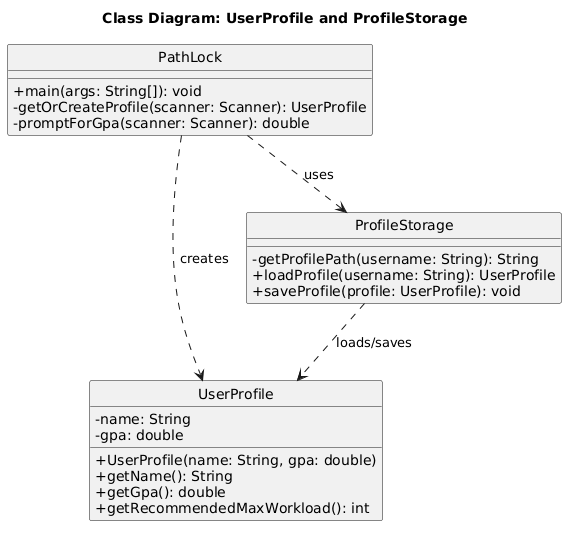

The diagram above was rendered by PlantUML. Its source (embedded in the PNG):
@startuml
title Class Diagram: UserProfile and ProfileStorage

hide circle
skinparam classAttributeIconSize 0

class UserProfile {
    - name: String
    - gpa: double
    + UserProfile(name: String, gpa: double)
    + getName(): String
    + getGpa(): double
    + getRecommendedMaxWorkload(): int
}

class ProfileStorage {
    - getProfilePath(username: String): String
    + loadProfile(username: String): UserProfile
    + saveProfile(profile: UserProfile): void
}

class PathLock {
    + main(args: String[]): void
    - getOrCreateProfile(scanner: Scanner): UserProfile
    - promptForGpa(scanner: Scanner): double
}

PathLock ..> ProfileStorage : uses
PathLock ..> UserProfile : creates
ProfileStorage ..> UserProfile : loads/saves
@enduml